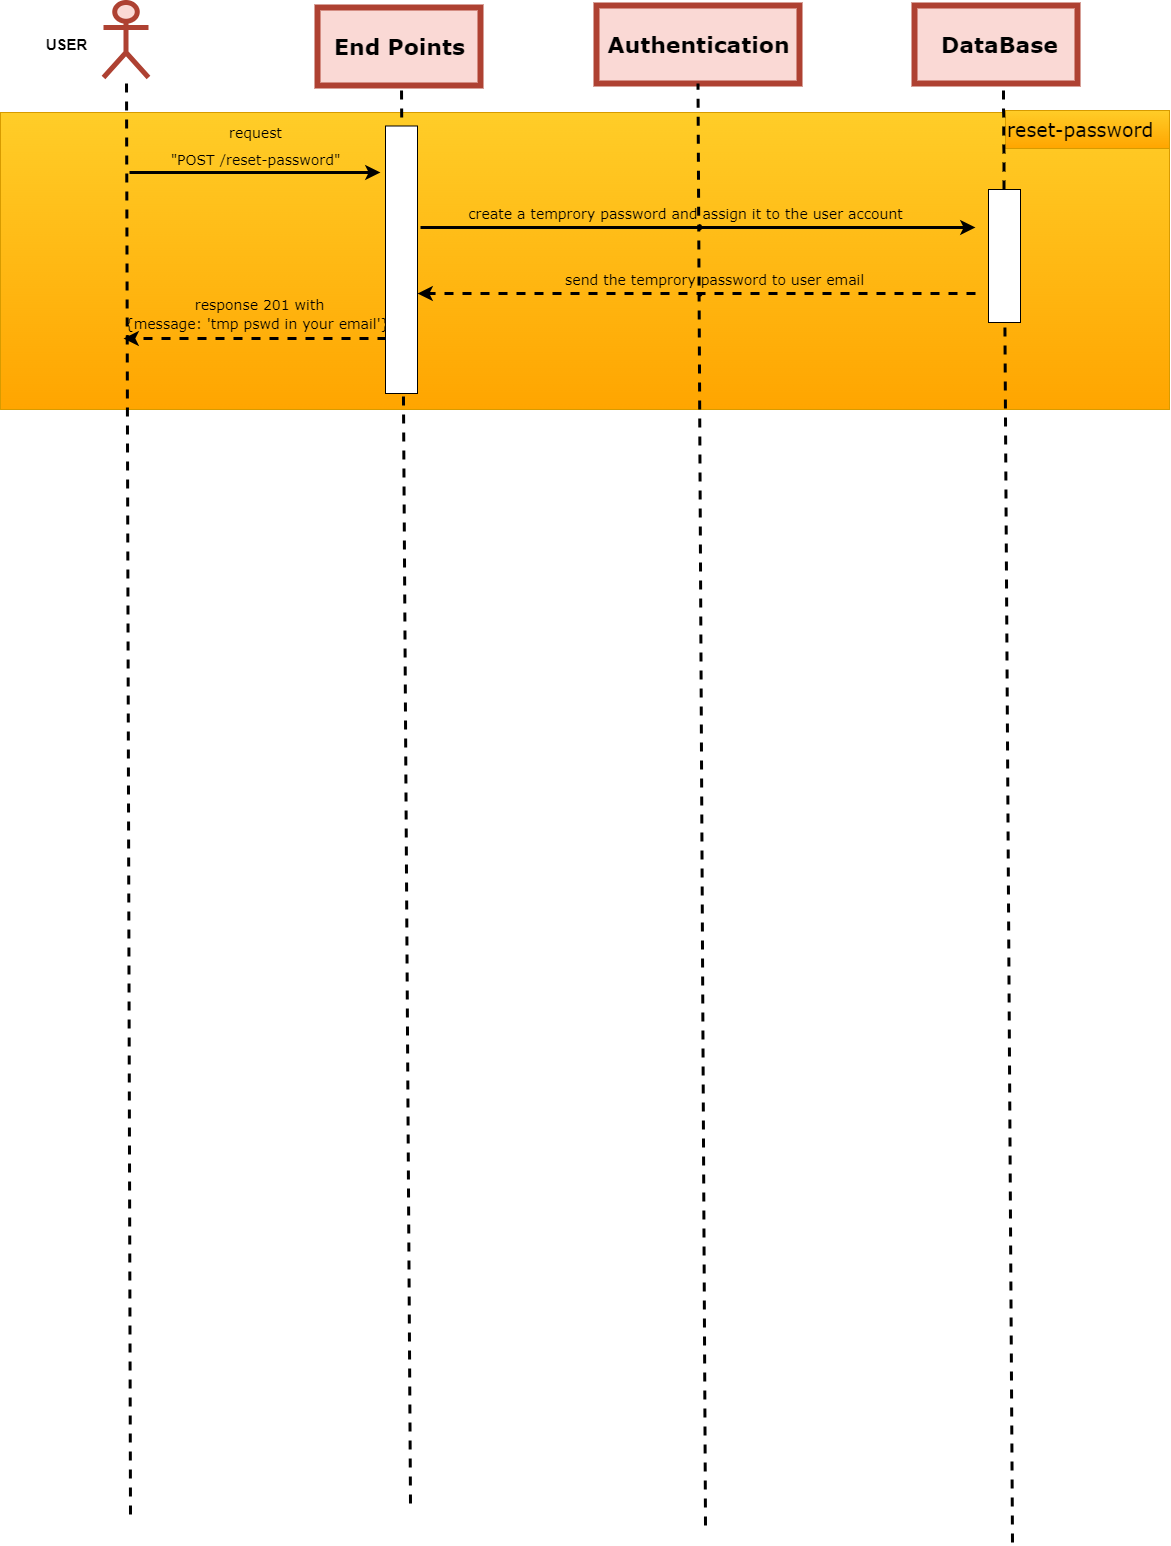

The diagram above was exported from draw.io. Its source (the exported page's mxGraphModel, read from the mxfile embedded in the PNG):
<mxGraphModel dx="946" dy="693" grid="0" gridSize="10" guides="1" tooltips="1" connect="1" arrows="1" fold="1" page="1" pageScale="1" pageWidth="1200" pageHeight="1600" background="#ffffff" math="0" shadow="0">
  <root>
    <mxCell id="0" />
    <mxCell id="1" parent="0" />
    <mxCell id="319" value="" style="rounded=0;whiteSpace=wrap;html=1;strokeColor=#d79b00;fontSize=13;fillColor=#ffcd28;gradientColor=#ffa500;" parent="1" vertex="1">
      <mxGeometry x="8" y="156" width="1169" height="297" as="geometry" />
    </mxCell>
    <mxCell id="2" value="&lt;p style=&quot;line-height: 120%;&quot;&gt;&lt;br&gt;&lt;/p&gt;" style="shape=umlActor;verticalLabelPosition=bottom;verticalAlign=top;html=1;outlineConnect=0;strokeColor=#ae4132;strokeWidth=5;fillColor=#fad9d5;" parent="1" vertex="1">
      <mxGeometry x="111" y="46" width="45" height="75" as="geometry" />
    </mxCell>
    <mxCell id="5" value="" style="rounded=0;whiteSpace=wrap;html=1;strokeColor=#ae4132;fillColor=#fad9d5;strokeWidth=6;" parent="1" vertex="1">
      <mxGeometry x="922" y="49" width="163" height="78" as="geometry" />
    </mxCell>
    <mxCell id="16" value="" style="endArrow=none;dashed=1;html=1;entryX=0.5;entryY=1;entryDx=0;entryDy=0;rounded=1;jumpSize=0;strokeWidth=3;jumpStyle=arc;strokeColor=#000000;startArrow=none;" parent="1" edge="1">
      <mxGeometry width="50" height="50" relative="1" as="geometry">
        <mxPoint x="138" y="1558" as="sourcePoint" />
        <mxPoint x="134" y="121.00000000000011" as="targetPoint" />
      </mxGeometry>
    </mxCell>
    <mxCell id="22" value="&lt;font face=&quot;Verdana&quot; style=&quot;font-size: 22px;&quot;&gt;DataBase&lt;/font&gt;" style="text;html=1;align=center;verticalAlign=middle;resizable=0;points=[];autosize=1;strokeColor=none;fillColor=none;fontSize=27;fontColor=#000000;strokeWidth=0;fontStyle=1" parent="1" vertex="1">
      <mxGeometry x="940" y="66" width="135" height="44" as="geometry" />
    </mxCell>
    <mxCell id="4" value="" style="rounded=0;whiteSpace=wrap;html=1;strokeColor=#ae4132;fillColor=#fad9d5;strokeWidth=6;" parent="1" vertex="1">
      <mxGeometry x="604" y="49" width="203" height="78" as="geometry" />
    </mxCell>
    <mxCell id="21" value="&lt;font face=&quot;Verdana&quot; style=&quot;font-size: 22px;&quot;&gt;Authentication&lt;/font&gt;" style="text;html=1;align=center;verticalAlign=middle;resizable=0;points=[];autosize=1;strokeColor=none;fillColor=none;fontSize=27;fontColor=#000000;strokeWidth=0;fontStyle=1" parent="1" vertex="1">
      <mxGeometry x="605.5" y="66" width="200" height="44" as="geometry" />
    </mxCell>
    <mxCell id="3" value="" style="rounded=0;whiteSpace=wrap;html=1;strokeColor=#ae4132;fillColor=#fad9d5;strokeWidth=6;" parent="1" vertex="1">
      <mxGeometry x="325" y="51" width="163" height="78" as="geometry" />
    </mxCell>
    <mxCell id="13" value="" style="endArrow=none;dashed=1;html=1;entryX=0.5;entryY=1;entryDx=0;entryDy=0;rounded=1;jumpSize=0;strokeWidth=3;jumpStyle=arc;strokeColor=#000000;startArrow=none;" parent="1" edge="1">
      <mxGeometry width="50" height="50" relative="1" as="geometry">
        <mxPoint x="418" y="1547" as="sourcePoint" />
        <mxPoint x="409" y="129" as="targetPoint" />
      </mxGeometry>
    </mxCell>
    <mxCell id="20" value="&lt;font face=&quot;Verdana&quot; style=&quot;font-size: 22px;&quot;&gt;End Points&lt;/font&gt;" style="text;html=1;align=center;verticalAlign=middle;resizable=0;points=[];autosize=1;strokeColor=none;fillColor=none;fontSize=27;fontColor=#000000;strokeWidth=0;fontStyle=1" parent="1" vertex="1">
      <mxGeometry x="332" y="68" width="149" height="44" as="geometry" />
    </mxCell>
    <mxCell id="152" value="&lt;font style=&quot;font-size: 15px;&quot; color=&quot;#000000&quot;&gt;USER&lt;/font&gt;" style="text;html=1;align=center;verticalAlign=middle;resizable=0;points=[];autosize=1;strokeColor=none;fillColor=none;fontStyle=1" parent="1" vertex="1">
      <mxGeometry x="44.05" y="73" width="60" height="30" as="geometry" />
    </mxCell>
    <mxCell id="204" value="" style="endArrow=classic;html=1;rounded=1;strokeColor=#000000;strokeWidth=3;fontSize=22;fontColor=#000000;jumpStyle=arc;jumpSize=0;" parent="1" edge="1">
      <mxGeometry width="50" height="50" relative="1" as="geometry">
        <mxPoint x="137" y="216" as="sourcePoint" />
        <mxPoint x="388" y="216" as="targetPoint" />
      </mxGeometry>
    </mxCell>
    <mxCell id="205" value="&lt;font style=&quot;font-size: 14px;&quot;&gt;request&lt;br&gt;&quot;POST /reset-password&quot;&lt;/font&gt;" style="text;html=1;align=center;verticalAlign=middle;resizable=0;points=[];autosize=1;strokeColor=none;fillColor=none;fontSize=22;fontColor=#000000;fontFamily=Verdana;" parent="1" vertex="1">
      <mxGeometry x="168.5" y="154" width="188" height="65" as="geometry" />
    </mxCell>
    <mxCell id="212" value="" style="endArrow=classic;html=1;rounded=1;strokeColor=#000000;strokeWidth=3;fontSize=22;fontColor=#000000;jumpStyle=arc;jumpSize=0;" parent="1" edge="1">
      <mxGeometry width="50" height="50" relative="1" as="geometry">
        <mxPoint x="428" y="271" as="sourcePoint" />
        <mxPoint x="983" y="271" as="targetPoint" />
      </mxGeometry>
    </mxCell>
    <mxCell id="213" value="&lt;span style=&quot;font-size: 14px;&quot;&gt;create a temprory password a&lt;/span&gt;&lt;font style=&quot;font-size: 14px;&quot;&gt;nd assign it to the user account&lt;/font&gt;" style="text;html=1;align=center;verticalAlign=middle;resizable=0;points=[];autosize=1;strokeColor=none;fillColor=none;fontSize=22;fontColor=#000000;fontFamily=Verdana;" parent="1" vertex="1">
      <mxGeometry x="466" y="236" width="453" height="38" as="geometry" />
    </mxCell>
    <mxCell id="214" value="" style="endArrow=classic;html=1;rounded=1;strokeColor=#000000;strokeWidth=3;fontSize=22;fontColor=#000000;jumpStyle=arc;jumpSize=0;dashed=1;fillColor=#fad7ac;" parent="1" edge="1">
      <mxGeometry width="50" height="50" relative="1" as="geometry">
        <mxPoint x="983" y="337" as="sourcePoint" />
        <mxPoint x="425" y="337" as="targetPoint" />
      </mxGeometry>
    </mxCell>
    <mxCell id="215" value="&lt;p style=&quot;line-height: 90%;&quot;&gt;&lt;span style=&quot;font-size: 14px;&quot;&gt;send the temprory password to user email&lt;/span&gt;&lt;/p&gt;" style="text;html=1;align=left;verticalAlign=middle;resizable=0;points=[];autosize=1;strokeColor=none;fillColor=none;fontSize=22;fontColor=#000000;fontFamily=Verdana;" parent="1" vertex="1">
      <mxGeometry x="571" y="283" width="317" height="79" as="geometry" />
    </mxCell>
    <mxCell id="257" value="" style="endArrow=none;dashed=1;html=1;rounded=1;jumpSize=0;strokeWidth=3;jumpStyle=arc;strokeColor=#000000;startArrow=none;entryX=0.5;entryY=1;entryDx=0;entryDy=0;" parent="1" target="4" edge="1">
      <mxGeometry width="50" height="50" relative="1" as="geometry">
        <mxPoint x="713" y="1569" as="sourcePoint" />
        <mxPoint x="705.5" y="323" as="targetPoint" />
      </mxGeometry>
    </mxCell>
    <mxCell id="272" value="" style="endArrow=classic;html=1;rounded=1;strokeColor=#000000;strokeWidth=3;fontSize=22;fontColor=#000000;jumpStyle=arc;jumpSize=0;dashed=1;" parent="1" edge="1">
      <mxGeometry width="50" height="50" relative="1" as="geometry">
        <mxPoint x="394.0000000000002" y="382" as="sourcePoint" />
        <mxPoint x="131" y="382" as="targetPoint" />
      </mxGeometry>
    </mxCell>
    <mxCell id="274" value="&lt;p style=&quot;line-height: 70%;&quot;&gt;&lt;font style=&quot;font-size: 14px;&quot;&gt;response 201&amp;nbsp;&lt;/font&gt;&lt;font style=&quot;text-align: left; font-size: 14px;&quot;&gt;with&lt;br&gt;{message: 'tmp pswd in your email'&lt;/font&gt;&lt;span style=&quot;background-color: initial; text-align: left; font-size: 14px;&quot;&gt;}&lt;/span&gt;&lt;span style=&quot;text-align: left; background-color: initial; font-size: 14px;&quot;&gt;&amp;nbsp;&lt;/span&gt;&lt;/p&gt;" style="text;html=1;align=center;verticalAlign=middle;resizable=0;points=[];autosize=1;strokeColor=none;fillColor=none;fontSize=22;fontColor=#000000;fontFamily=Verdana;" parent="1" vertex="1">
      <mxGeometry x="123" y="310" width="288" height="93" as="geometry" />
    </mxCell>
    <mxCell id="321" value="&lt;font style=&quot;font-size: 19px;&quot;&gt;reset-password&lt;br&gt;&lt;/font&gt;" style="text;html=1;align=left;verticalAlign=middle;resizable=0;points=[];autosize=1;strokeColor=#d79b00;fillColor=#ffcd28;fontSize=22;fontFamily=Verdana;gradientColor=#ffa500;" parent="1" vertex="1">
      <mxGeometry x="1013" y="154" width="164" height="38" as="geometry" />
    </mxCell>
    <mxCell id="17" value="" style="endArrow=none;dashed=1;html=1;rounded=1;jumpSize=0;strokeWidth=3;jumpStyle=arc;strokeColor=#000000;startArrow=none;" parent="1" edge="1" source="304">
      <mxGeometry width="50" height="50" relative="1" as="geometry">
        <mxPoint x="1020" y="1586" as="sourcePoint" />
        <mxPoint x="1011" y="132" as="targetPoint" />
      </mxGeometry>
    </mxCell>
    <mxCell id="310" value="" style="rounded=0;whiteSpace=wrap;html=1;fontSize=13;fillColor=#FFFFFF;strokeColor=#000000;" parent="1" vertex="1">
      <mxGeometry x="393" y="169.5" width="32" height="267.5" as="geometry" />
    </mxCell>
    <mxCell id="393" value="" style="endArrow=none;dashed=1;html=1;rounded=1;jumpSize=0;strokeWidth=3;jumpStyle=arc;strokeColor=#000000;startArrow=none;" edge="1" parent="1" target="304">
      <mxGeometry width="50" height="50" relative="1" as="geometry">
        <mxPoint x="1020" y="1586" as="sourcePoint" />
        <mxPoint x="1011" y="132" as="targetPoint" />
      </mxGeometry>
    </mxCell>
    <mxCell id="304" value="" style="rounded=0;whiteSpace=wrap;html=1;fontSize=13;fillColor=#FFFFFF;strokeColor=#000000;" parent="1" vertex="1">
      <mxGeometry x="996" y="233" width="32" height="133" as="geometry" />
    </mxCell>
  </root>
</mxGraphModel>